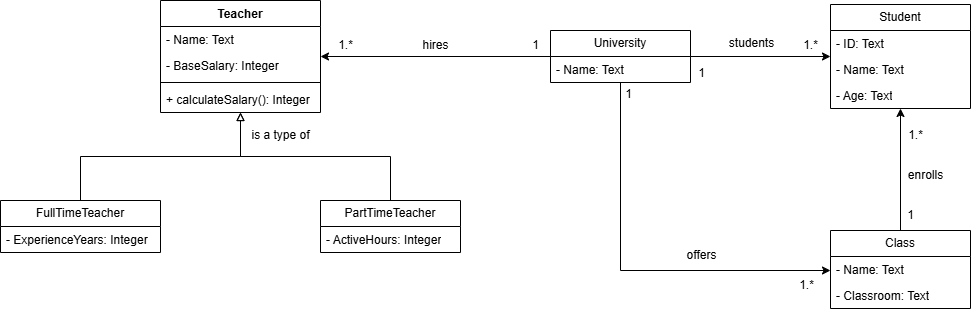

The diagram above was exported from draw.io. Its source (the exported page's mxGraphModel, read from the mxfile embedded in the PNG):
<mxGraphModel dx="926" dy="484" grid="1" gridSize="10" guides="1" tooltips="1" connect="1" arrows="1" fold="1" page="1" pageScale="1" pageWidth="850" pageHeight="1100" math="0" shadow="0">
  <root>
    <mxCell id="0" />
    <mxCell id="1" parent="0" />
    <mxCell id="elZaj_dyItfqPzOwCYAL-6" value="Teacher" style="swimlane;fontStyle=1;align=center;verticalAlign=top;childLayout=stackLayout;horizontal=1;startSize=26;horizontalStack=0;resizeParent=1;resizeParentMax=0;resizeLast=0;collapsible=1;marginBottom=0;whiteSpace=wrap;html=1;" vertex="1" parent="1">
      <mxGeometry x="290" y="110" width="160" height="112" as="geometry" />
    </mxCell>
    <mxCell id="elZaj_dyItfqPzOwCYAL-7" value="- Name: Text" style="text;strokeColor=none;fillColor=none;align=left;verticalAlign=top;spacingLeft=4;spacingRight=4;overflow=hidden;rotatable=0;points=[[0,0.5],[1,0.5]];portConstraint=eastwest;whiteSpace=wrap;html=1;" vertex="1" parent="elZaj_dyItfqPzOwCYAL-6">
      <mxGeometry y="26" width="160" height="26" as="geometry" />
    </mxCell>
    <mxCell id="elZaj_dyItfqPzOwCYAL-24" value="- BaseSalary: Integer" style="text;strokeColor=none;fillColor=none;align=left;verticalAlign=top;spacingLeft=4;spacingRight=4;overflow=hidden;rotatable=0;points=[[0,0.5],[1,0.5]];portConstraint=eastwest;whiteSpace=wrap;html=1;" vertex="1" parent="elZaj_dyItfqPzOwCYAL-6">
      <mxGeometry y="52" width="160" height="26" as="geometry" />
    </mxCell>
    <mxCell id="elZaj_dyItfqPzOwCYAL-8" value="" style="line;strokeWidth=1;fillColor=none;align=left;verticalAlign=middle;spacingTop=-1;spacingLeft=3;spacingRight=3;rotatable=0;labelPosition=right;points=[];portConstraint=eastwest;strokeColor=inherit;" vertex="1" parent="elZaj_dyItfqPzOwCYAL-6">
      <mxGeometry y="78" width="160" height="8" as="geometry" />
    </mxCell>
    <mxCell id="elZaj_dyItfqPzOwCYAL-9" value="+ calculateSalary(): Integer" style="text;strokeColor=none;fillColor=none;align=left;verticalAlign=top;spacingLeft=4;spacingRight=4;overflow=hidden;rotatable=0;points=[[0,0.5],[1,0.5]];portConstraint=eastwest;whiteSpace=wrap;html=1;" vertex="1" parent="elZaj_dyItfqPzOwCYAL-6">
      <mxGeometry y="86" width="160" height="26" as="geometry" />
    </mxCell>
    <mxCell id="elZaj_dyItfqPzOwCYAL-21" style="edgeStyle=orthogonalEdgeStyle;rounded=0;orthogonalLoop=1;jettySize=auto;html=1;endArrow=block;endFill=0;" edge="1" parent="1" source="elZaj_dyItfqPzOwCYAL-14" target="elZaj_dyItfqPzOwCYAL-6">
      <mxGeometry relative="1" as="geometry" />
    </mxCell>
    <mxCell id="elZaj_dyItfqPzOwCYAL-14" value="FullTimeTeacher" style="swimlane;fontStyle=0;childLayout=stackLayout;horizontal=1;startSize=26;fillColor=none;horizontalStack=0;resizeParent=1;resizeParentMax=0;resizeLast=0;collapsible=1;marginBottom=0;whiteSpace=wrap;html=1;" vertex="1" parent="1">
      <mxGeometry x="130" y="310" width="160" height="52" as="geometry" />
    </mxCell>
    <mxCell id="elZaj_dyItfqPzOwCYAL-15" value="- ExperienceYears: Integer" style="text;strokeColor=none;fillColor=none;align=left;verticalAlign=top;spacingLeft=4;spacingRight=4;overflow=hidden;rotatable=0;points=[[0,0.5],[1,0.5]];portConstraint=eastwest;whiteSpace=wrap;html=1;" vertex="1" parent="elZaj_dyItfqPzOwCYAL-14">
      <mxGeometry y="26" width="160" height="26" as="geometry" />
    </mxCell>
    <mxCell id="elZaj_dyItfqPzOwCYAL-22" style="edgeStyle=orthogonalEdgeStyle;rounded=0;orthogonalLoop=1;jettySize=auto;html=1;endArrow=block;startFill=0;endFill=0;" edge="1" parent="1" source="elZaj_dyItfqPzOwCYAL-18" target="elZaj_dyItfqPzOwCYAL-6">
      <mxGeometry relative="1" as="geometry" />
    </mxCell>
    <mxCell id="elZaj_dyItfqPzOwCYAL-18" value="PartTimeTeacher" style="swimlane;fontStyle=0;childLayout=stackLayout;horizontal=1;startSize=26;fillColor=none;horizontalStack=0;resizeParent=1;resizeParentMax=0;resizeLast=0;collapsible=1;marginBottom=0;whiteSpace=wrap;html=1;" vertex="1" parent="1">
      <mxGeometry x="450" y="310" width="140" height="52" as="geometry" />
    </mxCell>
    <mxCell id="elZaj_dyItfqPzOwCYAL-19" value="- ActiveHours: Integer" style="text;strokeColor=none;fillColor=none;align=left;verticalAlign=top;spacingLeft=4;spacingRight=4;overflow=hidden;rotatable=0;points=[[0,0.5],[1,0.5]];portConstraint=eastwest;whiteSpace=wrap;html=1;" vertex="1" parent="elZaj_dyItfqPzOwCYAL-18">
      <mxGeometry y="26" width="140" height="26" as="geometry" />
    </mxCell>
    <mxCell id="elZaj_dyItfqPzOwCYAL-29" style="edgeStyle=orthogonalEdgeStyle;rounded=0;orthogonalLoop=1;jettySize=auto;html=1;" edge="1" parent="1" source="elZaj_dyItfqPzOwCYAL-25" target="elZaj_dyItfqPzOwCYAL-6">
      <mxGeometry relative="1" as="geometry" />
    </mxCell>
    <mxCell id="elZaj_dyItfqPzOwCYAL-46" style="edgeStyle=orthogonalEdgeStyle;rounded=0;orthogonalLoop=1;jettySize=auto;html=1;" edge="1" parent="1" source="elZaj_dyItfqPzOwCYAL-25" target="elZaj_dyItfqPzOwCYAL-38">
      <mxGeometry relative="1" as="geometry">
        <Array as="points" />
      </mxGeometry>
    </mxCell>
    <mxCell id="elZaj_dyItfqPzOwCYAL-51" style="edgeStyle=orthogonalEdgeStyle;rounded=0;orthogonalLoop=1;jettySize=auto;html=1;" edge="1" parent="1" source="elZaj_dyItfqPzOwCYAL-25" target="elZaj_dyItfqPzOwCYAL-34">
      <mxGeometry relative="1" as="geometry">
        <Array as="points">
          <mxPoint x="750" y="380" />
        </Array>
      </mxGeometry>
    </mxCell>
    <mxCell id="elZaj_dyItfqPzOwCYAL-25" value="University" style="swimlane;fontStyle=0;childLayout=stackLayout;horizontal=1;startSize=26;fillColor=none;horizontalStack=0;resizeParent=1;resizeParentMax=0;resizeLast=0;collapsible=1;marginBottom=0;whiteSpace=wrap;html=1;" vertex="1" parent="1">
      <mxGeometry x="680" y="140" width="140" height="52" as="geometry" />
    </mxCell>
    <mxCell id="elZaj_dyItfqPzOwCYAL-26" value="- Name: Text" style="text;strokeColor=none;fillColor=none;align=left;verticalAlign=top;spacingLeft=4;spacingRight=4;overflow=hidden;rotatable=0;points=[[0,0.5],[1,0.5]];portConstraint=eastwest;whiteSpace=wrap;html=1;" vertex="1" parent="elZaj_dyItfqPzOwCYAL-25">
      <mxGeometry y="26" width="140" height="26" as="geometry" />
    </mxCell>
    <mxCell id="elZaj_dyItfqPzOwCYAL-30" value="hires" style="text;html=1;align=center;verticalAlign=middle;resizable=0;points=[];autosize=1;strokeColor=none;fillColor=none;" vertex="1" parent="1">
      <mxGeometry x="540" y="140" width="50" height="30" as="geometry" />
    </mxCell>
    <mxCell id="elZaj_dyItfqPzOwCYAL-31" value="1" style="text;html=1;align=center;verticalAlign=middle;resizable=0;points=[];autosize=1;strokeColor=none;fillColor=none;" vertex="1" parent="1">
      <mxGeometry x="650" y="140" width="30" height="30" as="geometry" />
    </mxCell>
    <mxCell id="elZaj_dyItfqPzOwCYAL-32" value="1.*" style="text;html=1;align=center;verticalAlign=middle;resizable=0;points=[];autosize=1;strokeColor=none;fillColor=none;" vertex="1" parent="1">
      <mxGeometry x="455" y="140" width="40" height="30" as="geometry" />
    </mxCell>
    <mxCell id="elZaj_dyItfqPzOwCYAL-33" value="is a type of" style="text;html=1;align=center;verticalAlign=middle;resizable=0;points=[];autosize=1;strokeColor=none;fillColor=none;" vertex="1" parent="1">
      <mxGeometry x="370" y="230" width="80" height="30" as="geometry" />
    </mxCell>
    <mxCell id="elZaj_dyItfqPzOwCYAL-42" style="edgeStyle=orthogonalEdgeStyle;rounded=0;orthogonalLoop=1;jettySize=auto;html=1;" edge="1" parent="1" source="elZaj_dyItfqPzOwCYAL-34" target="elZaj_dyItfqPzOwCYAL-38">
      <mxGeometry relative="1" as="geometry" />
    </mxCell>
    <mxCell id="elZaj_dyItfqPzOwCYAL-34" value="Class" style="swimlane;fontStyle=0;childLayout=stackLayout;horizontal=1;startSize=26;fillColor=none;horizontalStack=0;resizeParent=1;resizeParentMax=0;resizeLast=0;collapsible=1;marginBottom=0;whiteSpace=wrap;html=1;" vertex="1" parent="1">
      <mxGeometry x="960" y="340" width="140" height="78" as="geometry" />
    </mxCell>
    <mxCell id="elZaj_dyItfqPzOwCYAL-35" value="- Name: Text" style="text;strokeColor=none;fillColor=none;align=left;verticalAlign=top;spacingLeft=4;spacingRight=4;overflow=hidden;rotatable=0;points=[[0,0.5],[1,0.5]];portConstraint=eastwest;whiteSpace=wrap;html=1;" vertex="1" parent="elZaj_dyItfqPzOwCYAL-34">
      <mxGeometry y="26" width="140" height="26" as="geometry" />
    </mxCell>
    <mxCell id="elZaj_dyItfqPzOwCYAL-36" value="- Classroom: Text" style="text;strokeColor=none;fillColor=none;align=left;verticalAlign=top;spacingLeft=4;spacingRight=4;overflow=hidden;rotatable=0;points=[[0,0.5],[1,0.5]];portConstraint=eastwest;whiteSpace=wrap;html=1;" vertex="1" parent="elZaj_dyItfqPzOwCYAL-34">
      <mxGeometry y="52" width="140" height="26" as="geometry" />
    </mxCell>
    <mxCell id="elZaj_dyItfqPzOwCYAL-38" value="Student" style="swimlane;fontStyle=0;childLayout=stackLayout;horizontal=1;startSize=26;fillColor=none;horizontalStack=0;resizeParent=1;resizeParentMax=0;resizeLast=0;collapsible=1;marginBottom=0;whiteSpace=wrap;html=1;" vertex="1" parent="1">
      <mxGeometry x="960" y="114" width="140" height="104" as="geometry" />
    </mxCell>
    <mxCell id="elZaj_dyItfqPzOwCYAL-41" value="- ID: Text" style="text;strokeColor=none;fillColor=none;align=left;verticalAlign=top;spacingLeft=4;spacingRight=4;overflow=hidden;rotatable=0;points=[[0,0.5],[1,0.5]];portConstraint=eastwest;whiteSpace=wrap;html=1;" vertex="1" parent="elZaj_dyItfqPzOwCYAL-38">
      <mxGeometry y="26" width="140" height="26" as="geometry" />
    </mxCell>
    <mxCell id="elZaj_dyItfqPzOwCYAL-39" value="- Name: Text" style="text;strokeColor=none;fillColor=none;align=left;verticalAlign=top;spacingLeft=4;spacingRight=4;overflow=hidden;rotatable=0;points=[[0,0.5],[1,0.5]];portConstraint=eastwest;whiteSpace=wrap;html=1;" vertex="1" parent="elZaj_dyItfqPzOwCYAL-38">
      <mxGeometry y="52" width="140" height="26" as="geometry" />
    </mxCell>
    <mxCell id="elZaj_dyItfqPzOwCYAL-40" value="- Age: Text" style="text;strokeColor=none;fillColor=none;align=left;verticalAlign=top;spacingLeft=4;spacingRight=4;overflow=hidden;rotatable=0;points=[[0,0.5],[1,0.5]];portConstraint=eastwest;whiteSpace=wrap;html=1;" vertex="1" parent="elZaj_dyItfqPzOwCYAL-38">
      <mxGeometry y="78" width="140" height="26" as="geometry" />
    </mxCell>
    <mxCell id="elZaj_dyItfqPzOwCYAL-43" value="1" style="text;html=1;align=center;verticalAlign=middle;resizable=0;points=[];autosize=1;strokeColor=none;fillColor=none;" vertex="1" parent="1">
      <mxGeometry x="1025" y="310" width="30" height="30" as="geometry" />
    </mxCell>
    <mxCell id="elZaj_dyItfqPzOwCYAL-44" value="1.*" style="text;html=1;align=center;verticalAlign=middle;resizable=0;points=[];autosize=1;strokeColor=none;fillColor=none;" vertex="1" parent="1">
      <mxGeometry x="1025" y="230" width="40" height="30" as="geometry" />
    </mxCell>
    <mxCell id="elZaj_dyItfqPzOwCYAL-45" value="enrolls" style="text;html=1;align=center;verticalAlign=middle;resizable=0;points=[];autosize=1;strokeColor=none;fillColor=none;" vertex="1" parent="1">
      <mxGeometry x="1025" y="270" width="60" height="30" as="geometry" />
    </mxCell>
    <mxCell id="elZaj_dyItfqPzOwCYAL-47" value="students" style="text;html=1;align=center;verticalAlign=middle;resizable=0;points=[];autosize=1;strokeColor=none;fillColor=none;" vertex="1" parent="1">
      <mxGeometry x="846" y="138" width="70" height="30" as="geometry" />
    </mxCell>
    <mxCell id="elZaj_dyItfqPzOwCYAL-49" value="1" style="text;html=1;align=center;verticalAlign=middle;resizable=0;points=[];autosize=1;strokeColor=none;fillColor=none;" vertex="1" parent="1">
      <mxGeometry x="816" y="168" width="30" height="30" as="geometry" />
    </mxCell>
    <mxCell id="elZaj_dyItfqPzOwCYAL-50" value="1.*" style="text;html=1;align=center;verticalAlign=middle;resizable=0;points=[];autosize=1;strokeColor=none;fillColor=none;" vertex="1" parent="1">
      <mxGeometry x="920" y="140" width="40" height="30" as="geometry" />
    </mxCell>
    <mxCell id="elZaj_dyItfqPzOwCYAL-52" value="1" style="text;html=1;align=center;verticalAlign=middle;resizable=0;points=[];autosize=1;strokeColor=none;fillColor=none;" vertex="1" parent="1">
      <mxGeometry x="743" y="189" width="30" height="30" as="geometry" />
    </mxCell>
    <mxCell id="elZaj_dyItfqPzOwCYAL-53" value="1.*" style="text;html=1;align=center;verticalAlign=middle;resizable=0;points=[];autosize=1;strokeColor=none;fillColor=none;" vertex="1" parent="1">
      <mxGeometry x="916" y="380" width="40" height="30" as="geometry" />
    </mxCell>
    <mxCell id="elZaj_dyItfqPzOwCYAL-54" value="offers" style="text;html=1;align=center;verticalAlign=middle;resizable=0;points=[];autosize=1;strokeColor=none;fillColor=none;" vertex="1" parent="1">
      <mxGeometry x="806" y="350" width="50" height="30" as="geometry" />
    </mxCell>
  </root>
</mxGraphModel>